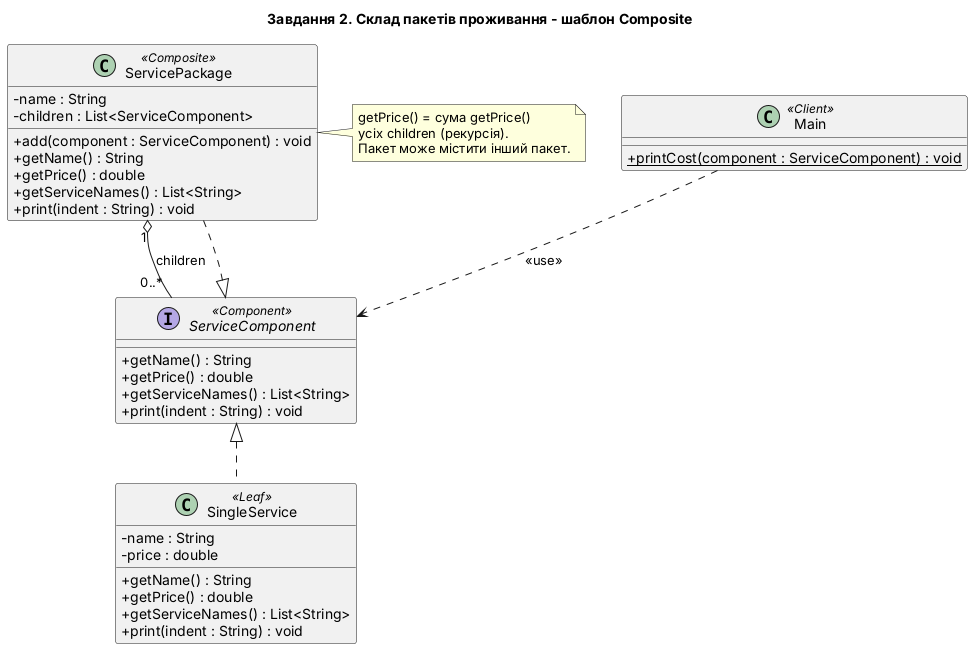

The diagram above was rendered by PlantUML. Its source (embedded in the PNG):
@startuml task2_composite
title Завдання 2. Склад пакетів проживання - шаблон Composite
skinparam classAttributeIconSize 0

interface ServiceComponent <<Component>> {
  + getName() : String
  + getPrice() : double
  + getServiceNames() : List<String>
  + print(indent : String) : void
}

class SingleService <<Leaf>> {
  - name : String
  - price : double
  + getName() : String
  + getPrice() : double
  + getServiceNames() : List<String>
  + print(indent : String) : void
}

class ServicePackage <<Composite>> {
  - name : String
  - children : List<ServiceComponent>
  + add(component : ServiceComponent) : void
  + getName() : String
  + getPrice() : double
  + getServiceNames() : List<String>
  + print(indent : String) : void
}

class Main <<Client>> {
  + {static} printCost(component : ServiceComponent) : void
}

ServiceComponent <|.. SingleService
ServiceComponent <|.. ServicePackage
ServicePackage "1" o-- "0..*" ServiceComponent : children
Main ..> ServiceComponent : <<use>>

note right of ServicePackage
  getPrice() = сума getPrice()
  усіх children (рекурсія).
  Пакет може містити інший пакет.
end note
@enduml